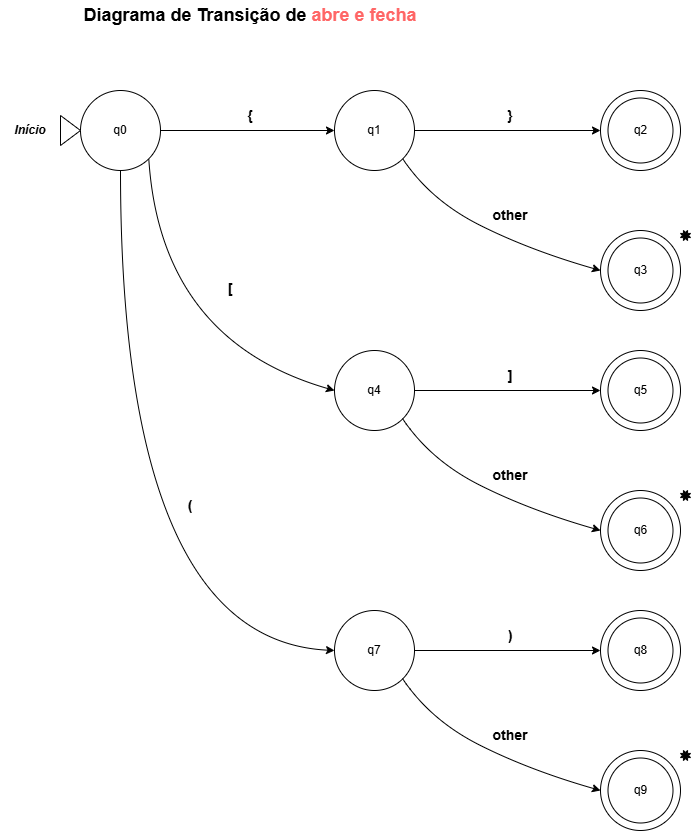

The diagram above was exported from draw.io. Its source (the exported page's mxGraphModel, read from the mxfile embedded in the PNG):
<mxGraphModel dx="1069" dy="468" grid="1" gridSize="10" guides="1" tooltips="1" connect="1" arrows="1" fold="1" page="0" pageScale="1" pageWidth="1169" pageHeight="827" math="0" shadow="0">
  <root>
    <mxCell id="0" />
    <mxCell id="1" parent="0" />
    <mxCell id="FmRn43A71bJkb9fDldEE-2" value="&lt;b&gt;&lt;font style=&quot;font-size: 18px;&quot;&gt;Diagrama de Transição de &lt;font style=&quot;color: rgb(255, 102, 102);&quot;&gt;abre e fecha&lt;/font&gt;&lt;/font&gt;&lt;/b&gt;" style="text;html=1;align=center;verticalAlign=middle;whiteSpace=wrap;rounded=0;" parent="1" vertex="1">
      <mxGeometry x="80" y="90" width="340" height="30" as="geometry" />
    </mxCell>
    <mxCell id="FmRn43A71bJkb9fDldEE-16" value="" style="verticalLabelPosition=bottom;verticalAlign=top;html=1;shape=mxgraph.basic.8_point_star;fillColor=#000000;" parent="1" vertex="1">
      <mxGeometry x="680" y="320" width="10" height="10" as="geometry" />
    </mxCell>
    <mxCell id="Qhzt3vRJRzzb5dWp2rCN-25" value="q0" style="ellipse;whiteSpace=wrap;html=1;aspect=fixed;" parent="1" vertex="1">
      <mxGeometry x="80" y="180" width="80" height="80" as="geometry" />
    </mxCell>
    <mxCell id="Qhzt3vRJRzzb5dWp2rCN-26" value="q1" style="ellipse;whiteSpace=wrap;html=1;aspect=fixed;" parent="1" vertex="1">
      <mxGeometry x="334" y="180" width="80" height="80" as="geometry" />
    </mxCell>
    <mxCell id="Qhzt3vRJRzzb5dWp2rCN-27" value="q2" style="ellipse;whiteSpace=wrap;html=1;aspect=fixed;" parent="1" vertex="1">
      <mxGeometry x="600" y="180" width="80" height="80" as="geometry" />
    </mxCell>
    <mxCell id="Qhzt3vRJRzzb5dWp2rCN-28" value="" style="endArrow=classic;html=1;rounded=0;" parent="1" source="Qhzt3vRJRzzb5dWp2rCN-25" target="Qhzt3vRJRzzb5dWp2rCN-26" edge="1">
      <mxGeometry width="50" height="50" relative="1" as="geometry">
        <mxPoint x="390" y="200" as="sourcePoint" />
        <mxPoint x="440" y="150" as="targetPoint" />
      </mxGeometry>
    </mxCell>
    <mxCell id="Qhzt3vRJRzzb5dWp2rCN-29" value="" style="endArrow=classic;html=1;rounded=0;entryX=0;entryY=0.5;entryDx=0;entryDy=0;" parent="1" source="Qhzt3vRJRzzb5dWp2rCN-26" target="Qhzt3vRJRzzb5dWp2rCN-27" edge="1">
      <mxGeometry width="50" height="50" relative="1" as="geometry">
        <mxPoint x="390" y="200" as="sourcePoint" />
        <mxPoint x="440" y="150" as="targetPoint" />
      </mxGeometry>
    </mxCell>
    <mxCell id="Qhzt3vRJRzzb5dWp2rCN-30" value="&lt;span style=&quot;font-size: 14px;&quot;&gt;&lt;b&gt;{&lt;/b&gt;&lt;/span&gt;" style="text;html=1;align=center;verticalAlign=middle;whiteSpace=wrap;rounded=0;" parent="1" vertex="1">
      <mxGeometry x="220" y="190" width="60" height="30" as="geometry" />
    </mxCell>
    <mxCell id="Qhzt3vRJRzzb5dWp2rCN-31" value="q2" style="ellipse;whiteSpace=wrap;html=1;aspect=fixed;" parent="1" vertex="1">
      <mxGeometry x="607.5" y="187.5" width="65" height="65" as="geometry" />
    </mxCell>
    <mxCell id="Qhzt3vRJRzzb5dWp2rCN-32" value="" style="triangle;whiteSpace=wrap;html=1;" parent="1" vertex="1">
      <mxGeometry x="60" y="205" width="20" height="30" as="geometry" />
    </mxCell>
    <mxCell id="Qhzt3vRJRzzb5dWp2rCN-33" value="&lt;b&gt;&lt;i&gt;Início&lt;/i&gt;&lt;/b&gt;" style="text;html=1;align=center;verticalAlign=middle;whiteSpace=wrap;rounded=0;" parent="1" vertex="1">
      <mxGeometry y="205" width="60" height="30" as="geometry" />
    </mxCell>
    <mxCell id="Qhzt3vRJRzzb5dWp2rCN-34" value="&lt;font style=&quot;font-size: 14px;&quot;&gt;&lt;b&gt;other&lt;/b&gt;&lt;/font&gt;" style="text;html=1;align=center;verticalAlign=middle;whiteSpace=wrap;rounded=0;rotation=0;" parent="1" vertex="1">
      <mxGeometry x="480" y="290" width="60" height="30" as="geometry" />
    </mxCell>
    <mxCell id="aJL288gV8AzqhxFHIVOv-1" value="q3" style="ellipse;whiteSpace=wrap;html=1;aspect=fixed;" vertex="1" parent="1">
      <mxGeometry x="600" y="320" width="80" height="80" as="geometry" />
    </mxCell>
    <mxCell id="aJL288gV8AzqhxFHIVOv-2" value="" style="curved=1;endArrow=classic;html=1;rounded=0;exitX=1;exitY=1;exitDx=0;exitDy=0;entryX=0;entryY=0.5;entryDx=0;entryDy=0;" edge="1" parent="1" source="Qhzt3vRJRzzb5dWp2rCN-26" target="aJL288gV8AzqhxFHIVOv-1">
      <mxGeometry width="50" height="50" relative="1" as="geometry">
        <mxPoint x="490" y="340" as="sourcePoint" />
        <mxPoint x="540" y="290" as="targetPoint" />
        <Array as="points">
          <mxPoint x="430" y="290" />
          <mxPoint x="530" y="340" />
        </Array>
      </mxGeometry>
    </mxCell>
    <mxCell id="aJL288gV8AzqhxFHIVOv-3" value="&lt;span style=&quot;font-size: 14px;&quot;&gt;&lt;b&gt;}&lt;/b&gt;&lt;/span&gt;" style="text;html=1;align=center;verticalAlign=middle;whiteSpace=wrap;rounded=0;" vertex="1" parent="1">
      <mxGeometry x="480" y="190" width="60" height="30" as="geometry" />
    </mxCell>
    <mxCell id="aJL288gV8AzqhxFHIVOv-4" value="q4" style="ellipse;whiteSpace=wrap;html=1;aspect=fixed;" vertex="1" parent="1">
      <mxGeometry x="334" y="440" width="80" height="80" as="geometry" />
    </mxCell>
    <mxCell id="aJL288gV8AzqhxFHIVOv-5" value="q3" style="ellipse;whiteSpace=wrap;html=1;aspect=fixed;" vertex="1" parent="1">
      <mxGeometry x="607.5" y="327.5" width="65" height="65" as="geometry" />
    </mxCell>
    <mxCell id="aJL288gV8AzqhxFHIVOv-6" value="" style="curved=1;endArrow=classic;html=1;rounded=0;exitX=1;exitY=1;exitDx=0;exitDy=0;entryX=0;entryY=0.5;entryDx=0;entryDy=0;" edge="1" parent="1" source="Qhzt3vRJRzzb5dWp2rCN-25" target="aJL288gV8AzqhxFHIVOv-4">
      <mxGeometry width="50" height="50" relative="1" as="geometry">
        <mxPoint x="200" y="370" as="sourcePoint" />
        <mxPoint x="250" y="320" as="targetPoint" />
        <Array as="points">
          <mxPoint x="160" y="430" />
        </Array>
      </mxGeometry>
    </mxCell>
    <mxCell id="aJL288gV8AzqhxFHIVOv-7" value="&lt;span style=&quot;font-size: 14px;&quot;&gt;&lt;b&gt;[&lt;/b&gt;&lt;/span&gt;" style="text;html=1;align=center;verticalAlign=middle;whiteSpace=wrap;rounded=0;" vertex="1" parent="1">
      <mxGeometry x="200" y="362.5" width="60" height="30" as="geometry" />
    </mxCell>
    <mxCell id="aJL288gV8AzqhxFHIVOv-8" value="" style="verticalLabelPosition=bottom;verticalAlign=top;html=1;shape=mxgraph.basic.8_point_star;fillColor=#000000;" vertex="1" parent="1">
      <mxGeometry x="680" y="580" width="10" height="10" as="geometry" />
    </mxCell>
    <mxCell id="aJL288gV8AzqhxFHIVOv-9" value="q2" style="ellipse;whiteSpace=wrap;html=1;aspect=fixed;" vertex="1" parent="1">
      <mxGeometry x="600" y="440" width="80" height="80" as="geometry" />
    </mxCell>
    <mxCell id="aJL288gV8AzqhxFHIVOv-10" value="" style="endArrow=classic;html=1;rounded=0;entryX=0;entryY=0.5;entryDx=0;entryDy=0;" edge="1" parent="1" target="aJL288gV8AzqhxFHIVOv-9">
      <mxGeometry width="50" height="50" relative="1" as="geometry">
        <mxPoint x="414" y="480" as="sourcePoint" />
        <mxPoint x="440" y="410" as="targetPoint" />
      </mxGeometry>
    </mxCell>
    <mxCell id="aJL288gV8AzqhxFHIVOv-11" value="q5" style="ellipse;whiteSpace=wrap;html=1;aspect=fixed;" vertex="1" parent="1">
      <mxGeometry x="607.5" y="447.5" width="65" height="65" as="geometry" />
    </mxCell>
    <mxCell id="aJL288gV8AzqhxFHIVOv-12" value="&lt;font style=&quot;font-size: 14px;&quot;&gt;&lt;b&gt;other&lt;/b&gt;&lt;/font&gt;" style="text;html=1;align=center;verticalAlign=middle;whiteSpace=wrap;rounded=0;rotation=0;" vertex="1" parent="1">
      <mxGeometry x="480" y="550" width="60" height="30" as="geometry" />
    </mxCell>
    <mxCell id="aJL288gV8AzqhxFHIVOv-13" value="q3" style="ellipse;whiteSpace=wrap;html=1;aspect=fixed;" vertex="1" parent="1">
      <mxGeometry x="600" y="580" width="80" height="80" as="geometry" />
    </mxCell>
    <mxCell id="aJL288gV8AzqhxFHIVOv-14" value="" style="curved=1;endArrow=classic;html=1;rounded=0;exitX=1;exitY=1;exitDx=0;exitDy=0;entryX=0;entryY=0.5;entryDx=0;entryDy=0;" edge="1" parent="1" target="aJL288gV8AzqhxFHIVOv-13">
      <mxGeometry width="50" height="50" relative="1" as="geometry">
        <mxPoint x="402" y="508" as="sourcePoint" />
        <mxPoint x="540" y="550" as="targetPoint" />
        <Array as="points">
          <mxPoint x="430" y="550" />
          <mxPoint x="530" y="600" />
        </Array>
      </mxGeometry>
    </mxCell>
    <mxCell id="aJL288gV8AzqhxFHIVOv-15" value="&lt;span style=&quot;font-size: 14px;&quot;&gt;&lt;b&gt;]&lt;/b&gt;&lt;/span&gt;" style="text;html=1;align=center;verticalAlign=middle;whiteSpace=wrap;rounded=0;" vertex="1" parent="1">
      <mxGeometry x="480" y="450" width="60" height="30" as="geometry" />
    </mxCell>
    <mxCell id="aJL288gV8AzqhxFHIVOv-16" value="q6" style="ellipse;whiteSpace=wrap;html=1;aspect=fixed;" vertex="1" parent="1">
      <mxGeometry x="607.5" y="587.5" width="65" height="65" as="geometry" />
    </mxCell>
    <mxCell id="aJL288gV8AzqhxFHIVOv-18" value="q7" style="ellipse;whiteSpace=wrap;html=1;aspect=fixed;" vertex="1" parent="1">
      <mxGeometry x="334" y="700" width="80" height="80" as="geometry" />
    </mxCell>
    <mxCell id="aJL288gV8AzqhxFHIVOv-19" value="" style="verticalLabelPosition=bottom;verticalAlign=top;html=1;shape=mxgraph.basic.8_point_star;fillColor=#000000;" vertex="1" parent="1">
      <mxGeometry x="680" y="840" width="10" height="10" as="geometry" />
    </mxCell>
    <mxCell id="aJL288gV8AzqhxFHIVOv-20" value="q2" style="ellipse;whiteSpace=wrap;html=1;aspect=fixed;" vertex="1" parent="1">
      <mxGeometry x="600" y="700" width="80" height="80" as="geometry" />
    </mxCell>
    <mxCell id="aJL288gV8AzqhxFHIVOv-21" value="" style="endArrow=classic;html=1;rounded=0;entryX=0;entryY=0.5;entryDx=0;entryDy=0;" edge="1" parent="1" target="aJL288gV8AzqhxFHIVOv-20">
      <mxGeometry width="50" height="50" relative="1" as="geometry">
        <mxPoint x="414" y="740" as="sourcePoint" />
        <mxPoint x="440" y="670" as="targetPoint" />
      </mxGeometry>
    </mxCell>
    <mxCell id="aJL288gV8AzqhxFHIVOv-22" value="q8" style="ellipse;whiteSpace=wrap;html=1;aspect=fixed;" vertex="1" parent="1">
      <mxGeometry x="607.5" y="707.5" width="65" height="65" as="geometry" />
    </mxCell>
    <mxCell id="aJL288gV8AzqhxFHIVOv-23" value="&lt;font style=&quot;font-size: 14px;&quot;&gt;&lt;b&gt;other&lt;/b&gt;&lt;/font&gt;" style="text;html=1;align=center;verticalAlign=middle;whiteSpace=wrap;rounded=0;rotation=0;" vertex="1" parent="1">
      <mxGeometry x="480" y="810" width="60" height="30" as="geometry" />
    </mxCell>
    <mxCell id="aJL288gV8AzqhxFHIVOv-24" value="q3" style="ellipse;whiteSpace=wrap;html=1;aspect=fixed;" vertex="1" parent="1">
      <mxGeometry x="600" y="840" width="80" height="80" as="geometry" />
    </mxCell>
    <mxCell id="aJL288gV8AzqhxFHIVOv-25" value="" style="curved=1;endArrow=classic;html=1;rounded=0;exitX=1;exitY=1;exitDx=0;exitDy=0;entryX=0;entryY=0.5;entryDx=0;entryDy=0;" edge="1" parent="1" target="aJL288gV8AzqhxFHIVOv-24">
      <mxGeometry width="50" height="50" relative="1" as="geometry">
        <mxPoint x="402" y="768" as="sourcePoint" />
        <mxPoint x="540" y="810" as="targetPoint" />
        <Array as="points">
          <mxPoint x="430" y="810" />
          <mxPoint x="530" y="860" />
        </Array>
      </mxGeometry>
    </mxCell>
    <mxCell id="aJL288gV8AzqhxFHIVOv-26" value="&lt;span style=&quot;font-size: 14px;&quot;&gt;&lt;b&gt;)&lt;/b&gt;&lt;/span&gt;" style="text;html=1;align=center;verticalAlign=middle;whiteSpace=wrap;rounded=0;" vertex="1" parent="1">
      <mxGeometry x="480" y="710" width="60" height="30" as="geometry" />
    </mxCell>
    <mxCell id="aJL288gV8AzqhxFHIVOv-27" value="q9" style="ellipse;whiteSpace=wrap;html=1;aspect=fixed;" vertex="1" parent="1">
      <mxGeometry x="607.5" y="847.5" width="65" height="65" as="geometry" />
    </mxCell>
    <mxCell id="aJL288gV8AzqhxFHIVOv-28" value="" style="curved=1;endArrow=classic;html=1;rounded=0;entryX=0;entryY=0.5;entryDx=0;entryDy=0;" edge="1" parent="1" target="aJL288gV8AzqhxFHIVOv-18">
      <mxGeometry width="50" height="50" relative="1" as="geometry">
        <mxPoint x="120" y="260" as="sourcePoint" />
        <mxPoint x="306" y="492" as="targetPoint" />
        <Array as="points">
          <mxPoint x="120" y="730" />
        </Array>
      </mxGeometry>
    </mxCell>
    <mxCell id="aJL288gV8AzqhxFHIVOv-29" value="&lt;span style=&quot;font-size: 14px;&quot;&gt;&lt;b&gt;(&lt;/b&gt;&lt;/span&gt;" style="text;html=1;align=center;verticalAlign=middle;whiteSpace=wrap;rounded=0;" vertex="1" parent="1">
      <mxGeometry x="160" y="580" width="60" height="30" as="geometry" />
    </mxCell>
  </root>
</mxGraphModel>